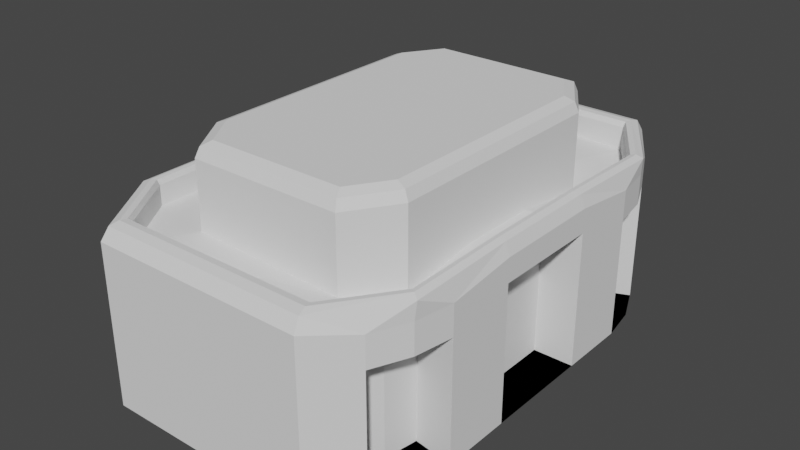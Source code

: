 # Source: Castle.blend  (saved by Blender 2.81.16; exported with 4.5.12 LTS)
import bpy
from mathutils import Matrix  # noqa: F401  (used for matrix-valued properties, if any)

bpy.ops.wm.read_factory_settings(use_empty=True)
scene = bpy.context.scene
scene.name = 'Scene'

# ---- collections
col_collection = bpy.data.collections.new('Collection'); scene.collection.children.link(col_collection)

# ---- world
world_world = bpy.data.worlds.new('World'); scene.world = world_world
world_world.use_nodes = True; world_world.node_tree.nodes.clear()
_N = world_world.node_tree.nodes; _L = world_world.node_tree.links
n0 = _N.new('ShaderNodeOutputWorld'); n0.name = 'World Output'; n0.location = (300, 300)
n1 = _N.new('ShaderNodeBackground'); n1.name = 'Background'; n1.location = (10, 300)
n1.inputs[0].default_value = (0.05088, 0.05088, 0.05088, 1.0)
_L.new(n1.outputs[0], n0.inputs[0])
n0.is_active_output = True
world_world.color = (0.05088, 0.05088, 0.05088)
world_world.use_sun_shadow = False
world_world.sun_shadow_jitter_overblur = 0.0

# ---- meshes
me_002 = bpy.data.meshes.new('立方体.002')
me_002.from_pydata([(-1.605, -3.625, -1.0), (-2.343, -2.483, -1.0), (-2.343, 2.483, -1.0), (-1.605, 3.625, -1.0), (1.605, 3.625, 1.027), (1.605, -3.625, -1.0), (1.605, 3.625, -1.0), (-1.605, 3.625, 1.027), (-2.343, -2.483, 1.376), (-2.269, -2.435, 1.554), (-1.605, -3.625, 1.376), (-1.574, -3.511, 1.554), (-1.605, 3.625, 1.376), (-1.574, 3.511, 1.554), (-2.343, 2.483, 1.376), (-2.269, 2.435, 1.554), (1.605, -3.625, 1.376), (1.574, -3.511, 1.554), (-2.343, 2.483, 1.027), (2.269, -2.435, 1.505), (-2.343, -2.483, 1.027), (2.269, 2.435, 1.505), (1.605, 3.625, 1.376), (1.574, 3.511, 1.554), (-1.5, -3.235, 1.21), (-2.091, -2.321, 1.21), (-2.091, 2.321, 1.21), (-1.5, 3.235, 1.21), (1.5, 3.235, 1.16), (2.091, 2.321, 1.051), (2.091, -2.321, 1.051), (1.5, -3.235, 1.16), (-2.091, -2.321, 1.508), (-2.182, -2.379, 1.59), (-2.118, -2.338, 1.582), (-1.538, -3.375, 1.591), (-1.5, -3.235, 1.508), (-1.511, -3.276, 1.582), (-1.5, 3.235, 1.508), (-1.538, 3.375, 1.591), (-1.511, 3.276, 1.582), (-2.182, 2.379, 1.59), (-2.091, 2.321, 1.508), (-2.118, 2.338, 1.582), (1.5, -3.235, 1.503), (1.538, -3.375, 1.591), (1.511, -3.276, 1.582), (2.182, -2.379, 1.557), (2.091, -2.321, 1.457), (2.118, -2.338, 1.552), (2.091, 2.321, 1.457), (2.182, 2.379, 1.557), (2.118, 2.338, 1.552), (1.538, 3.375, 1.591), (1.5, 3.235, 1.503), (1.511, 3.276, 1.582), (-1.147, -2.474, 1.21), (-1.599, -1.775, 1.21), (-1.599, 1.775, 1.21), (-1.147, 2.474, 1.21), (1.147, 2.474, 1.131), (1.599, 1.775, 1.034), (1.599, -1.775, 1.034), (1.147, -2.474, 1.131), (-1.147, -2.474, 2.198), (-1.036, -2.269, 2.403), (-1.115, -2.414, 2.343), (-1.394, -1.714, 2.403), (-1.599, -1.775, 2.198), (-1.539, -1.757, 2.343), (-1.599, 1.775, 2.198), (-1.394, 1.714, 2.403), (-1.539, 1.757, 2.343), (-1.036, 2.269, 2.403), (-1.147, 2.474, 2.198), (-1.115, 2.414, 2.343), (1.147, 2.474, 2.198), (1.036, 2.269, 2.403), (1.115, 2.414, 2.343), (1.394, 1.714, 2.403), (1.599, 1.775, 2.198), (1.539, 1.757, 2.343), (1.599, -1.775, 2.198), (1.394, -1.714, 2.403), (1.539, -1.757, 2.343), (1.036, -2.269, 2.403), (1.147, -2.474, 2.198), (1.115, -2.414, 2.343), (-1.605, -3.625, 0.6787), (-2.343, -2.483, 0.6787), (-2.343, 2.483, 0.6787), (1.605, -3.625, 0.6787), (-1.605, 3.625, 0.6787), (1.605, 3.625, 0.6787), (1.605, -3.625, 1.027), (-1.605, -3.625, 1.027), (2.343, 0.8275, -1.0), (2.343, -0.8275, -1.0), (2.343, -0.8275, 1.376), (2.343, 0.8275, 1.376), (2.269, 0.8118, 1.554), (2.269, -0.8118, 1.554), (2.091, 0.7737, 1.21), (2.091, -0.7737, 1.21), (2.091, 0.7737, 1.508), (2.091, -0.7737, 1.508), (2.118, -0.7794, 1.582), (2.118, 0.7794, 1.582), (2.182, -0.7931, 1.59), (2.182, 0.7931, 1.59), (1.599, 0.5916, 1.21), (1.599, -0.5916, 1.21), (1.394, 0.5715, 2.403), (1.394, -0.5715, 2.403), (1.539, -0.5857, 2.343), (1.539, 0.5857, 2.343), (1.599, -0.5916, 2.198), (1.599, 0.5916, 2.198), (2.343, 0.8275, 0.6787), (2.343, -0.8275, 0.6787), (2.343, -1.88, -1.0), (2.016, -2.989, -1.0), (2.248, -2.454, -1.0), (2.016, 2.989, -1.0), (2.343, 1.88, -1.0), (2.248, 2.454, -1.0), (2.016, -2.989, 1.249), (2.343, -1.88, 1.249), (2.269, -2.435, 1.505), (2.248, -2.454, 1.249), (2.343, 1.88, 1.249), (2.016, 2.989, 1.249), (2.269, 2.435, 1.505), (2.248, 2.454, 1.249), (2.016, -2.989, 0.5518), (2.343, -1.88, 0.5518), (2.343, 1.88, 0.5518), (2.016, 2.989, 0.5518), (2.343, 0.8275, 1.027), (2.343, -0.8275, 1.027), (2.343, -1.88, 0.7982), (2.248, -2.454, 0.7982), (2.016, -2.989, 0.7982), (2.016, 2.989, 0.7982), (2.248, 2.454, 0.7982), (2.343, 1.88, 0.7982), (1.665, 2.283, 0.7982), (1.745, 1.78, 0.7982), (1.745, -1.78, 0.7982), (1.665, -2.283, 0.7982), (1.459, -2.748, 0.7982), (1.459, 2.748, 0.5518), (1.459, 2.748, 0.7982), (1.736, 0.8275, -1.0), (1.736, -0.8275, -1.0), (1.745, -1.78, 0.5518), (1.736, 0.8275, 0.6787), (1.736, -0.8275, 0.6787), (1.736, 0.8275, 1.027), (1.736, -0.8275, 1.027), (1.665, -2.283, 0.5518), (1.459, -2.748, 0.5518), (1.665, 2.283, 0.5518), (1.745, 1.78, 0.5518), (1.665, -2.283, -1.0), (1.745, -1.78, -1.0), (1.459, -2.748, -1.0), (1.665, 2.283, -1.0), (1.459, 2.748, -1.0), (1.745, 1.78, -1.0)], [], [(92, 3, 2, 90), (124, 136, 118, 96), (94, 16, 10, 95), (100, 21, 51, 109), (137, 123, 6, 93), (20, 8, 14, 18), (7, 12, 22, 4), (99, 130, 132, 21, 100), (97, 119, 135, 120), (33, 41, 15, 9), (11, 9, 8, 10), (23, 13, 39, 53), (15, 13, 12, 14), (145, 130, 99, 138), (44, 48, 30, 31), (94, 91, 134, 142), (42, 32, 25, 26), (9, 15, 14, 8), (36, 44, 31, 24), (17, 11, 10, 16), (23, 21, 132, 131, 22), (104, 50, 29, 102), (22, 12, 13, 23), (54, 38, 27, 28), (95, 10, 8, 20), (31, 30, 62, 63), (38, 42, 26, 27), (50, 54, 28, 29), (35, 33, 9, 11), (41, 39, 13, 15), (47, 45, 17, 19), (45, 35, 11, 17), (53, 51, 21, 23), (36, 32, 34, 37), (37, 34, 33, 35), (42, 38, 40, 43), (43, 40, 39, 41), (54, 50, 52, 55), (55, 52, 51, 53), (48, 44, 46, 49), (49, 46, 45, 47), (32, 42, 43, 34), (34, 43, 41, 33), (44, 36, 37, 46), (46, 37, 35, 45), (105, 48, 49, 106), (106, 49, 47, 108), (38, 54, 55, 40), (40, 55, 53, 39), (32, 36, 24, 25), (58, 57, 68, 70), (27, 26, 58, 59), (102, 29, 61, 110), (26, 25, 57, 58), (29, 28, 60, 61), (25, 24, 56, 57), (28, 27, 59, 60), (24, 31, 63, 56), (56, 63, 86, 64), (60, 59, 74, 76), (63, 62, 82, 86), (59, 58, 70, 74), (110, 61, 80, 117), (79, 77, 73, 71, 67, 65, 85, 83, 113, 112), (61, 60, 76, 80), (65, 67, 69, 66), (66, 69, 68, 64), (71, 73, 75, 72), (72, 75, 74, 70), (77, 79, 81, 78), (78, 81, 80, 76), (83, 85, 87, 84), (84, 87, 86, 82), (67, 71, 72, 69), (69, 72, 70, 68), (85, 65, 66, 87), (87, 66, 64, 86), (113, 83, 84, 114), (114, 84, 82, 116), (73, 77, 78, 75), (75, 78, 76, 74), (57, 56, 64, 68), (0, 88, 89, 1), (91, 5, 121, 134), (3, 92, 93, 6), (1, 89, 90, 2), (139, 98, 127, 140), (5, 91, 88, 0), (124, 125, 167, 169), (7, 92, 90, 18), (128, 127, 98, 101, 19), (137, 143, 152, 151), (81, 115, 117, 80), (115, 114, 116, 117), (79, 112, 115, 81), (112, 113, 114, 115), (62, 111, 116, 82), (111, 110, 117, 116), (30, 103, 111, 62), (103, 102, 110, 111), (52, 107, 109, 51), (107, 106, 108, 109), (50, 104, 107, 52), (104, 105, 106, 107), (48, 105, 103, 30), (105, 104, 102, 103), (19, 17, 16, 126, 128), (98, 99, 100, 101), (143, 137, 93, 4), (138, 99, 98, 139), (19, 101, 108, 47), (101, 100, 109, 108), (126, 129, 128), (129, 127, 128), (130, 133, 132), (133, 131, 132), (140, 127, 129, 141), (141, 129, 126, 142), (143, 131, 133, 144), (144, 133, 130, 145), (141, 142, 150, 149), (122, 120, 165, 164), (139, 119, 157, 159), (145, 136, 163, 147), (2, 3, 6, 123, 125, 124, 96, 97, 120, 122, 121, 5, 0, 1), (123, 137, 151, 168), (118, 138, 158, 156), (143, 144, 146, 152), (125, 123, 168, 167), (131, 143, 4, 22), (12, 7, 18, 14), (119, 139, 140, 135), (88, 95, 20, 89), (16, 94, 142, 126), (136, 145, 138, 118), (92, 7, 4, 93), (89, 20, 18, 90), (91, 94, 95, 88), (162, 146, 147, 163), (153, 156, 157, 154), (165, 155, 160, 164), (164, 160, 161, 166), (168, 151, 162, 167), (167, 162, 163, 169), (151, 152, 146, 162), (160, 149, 150, 161), (155, 148, 149, 160), (156, 158, 159, 157), (120, 135, 155, 165), (142, 134, 161, 150), (136, 124, 169, 163), (97, 96, 153, 154), (138, 139, 159, 158), (96, 118, 156, 153), (135, 140, 148, 155), (121, 122, 164, 166), (119, 97, 154, 157), (144, 145, 147, 146), (134, 121, 166, 161), (140, 141, 149, 148)])
_uv = me_002.uv_layers.new(name='UV 贴图')
_uv.uv.foreach_set('vector', [0.674, 0.4349, 0.7856, 0.4349, 0.7898, 0.5117, 0.6782, 0.5117, 0.4857, 0.8421, 0.3822, 0.8421, 0.3738, 0.7713, 0.4857, 0.7713, 0.8256, 0.8669, 0.8024, 0.8668, 0.8024, 0.6511, 0.8256, 0.6512, 0.3129, 0.1814, 0.3128, 0.07229, 0.3187, 0.07604, 0.3188, 0.1827, 0.3811, 0.9166, 0.4845, 0.9166, 0.4831, 0.9594, 0.3712, 0.9594, 0.655, 0.8455, 0.6318, 0.8455, 0.6318, 0.5117, 0.655, 0.5117, 0.8256, 0.651, 0.8024, 0.6511, 0.8024, 0.4355, 0.8256, 0.4354, 0.3273, 0.7713, 0.3358, 0.8421, 0.3184, 0.8794, 0.3184, 0.8794, 0.3152, 0.7703, 0.4857, 0.6601, 0.3738, 0.6601, 0.3822, 0.5893, 0.4857, 0.5893, 0.6099, 0.396, 0.6099, 0.07604, 0.6156, 0.07229, 0.6156, 0.3997, 0.6156, 0.9146, 0.6195, 0.8423, 0.6318, 0.8455, 0.6277, 0.9223, 0.3593, 9.617e-08, 0.5693, 0.0, 0.5669, 0.00914, 0.3618, 0.00914, 0.6195, 0.5149, 0.6156, 0.4426, 0.6277, 0.4349, 0.6318, 0.5117, 0.3658, 0.8421, 0.3358, 0.8421, 0.3273, 0.7713, 0.3505, 0.7713, 0.6012, 0.4748, 0.6015, 0.5362, 0.5746, 0.5362, 0.5784, 0.4748, 0.348, 0.472, 0.3712, 0.472, 0.3811, 0.5148, 0.3647, 0.5148, 0.3052, 0.5515, 0.3052, 0.8636, 0.2854, 0.8636, 0.2854, 0.5515, 0.6195, 0.8423, 0.6195, 0.5149, 0.6318, 0.5117, 0.6318, 0.8455, 0.918, 0.1224, 0.9177, 0.324, 0.8949, 0.3241, 0.8983, 0.1224, 0.7898, 0.8649, 0.7898, 0.6534, 0.8024, 0.6511, 0.8024, 0.8668, 0.3128, 0.9517, 0.3184, 0.8794, 0.3184, 0.8794, 0.3346, 0.9166, 0.3248, 0.9594, 0.6049, 0.7442, 0.6015, 0.8482, 0.5746, 0.8482, 0.5851, 0.7442, 0.8024, 0.4355, 0.8024, 0.6511, 0.7898, 0.6488, 0.7898, 0.4373, 0.946, 0.1225, 0.9464, 0.3241, 0.9266, 0.3241, 0.9232, 0.1224, 0.6508, 0.9223, 0.6277, 0.9223, 0.6318, 0.8455, 0.655, 0.8455, 0.8553, 1.603e-08, 0.8949, 0.06143, 0.8622, 0.09814, 0.8318, 0.05116, 0.3031, 0.4901, 0.3052, 0.5515, 0.2854, 0.5515, 0.2833, 0.4901, 0.6015, 0.8482, 0.6012, 0.9097, 0.5784, 0.9097, 0.5746, 0.8482, 0.5669, 0.4629, 0.6099, 0.396, 0.6156, 0.3997, 0.5693, 0.472, 0.6099, 0.07604, 0.5669, 0.00914, 0.5693, 0.0, 0.6156, 0.07229, 0.3187, 0.396, 0.3618, 0.4629, 0.3593, 0.472, 0.3128, 0.3997, 0.3618, 0.4629, 0.5669, 0.4629, 0.5693, 0.472, 0.3593, 0.472, 0.3618, 0.00914, 0.3187, 0.07604, 0.3128, 0.07229, 0.3593, 9.617e-08, 0.3031, 0.925, 0.3052, 0.8636, 0.3102, 0.8648, 0.3081, 0.9278, 0.5651, 0.4562, 0.6056, 0.3932, 0.6099, 0.396, 0.5669, 0.4629, 0.3052, 0.5515, 0.3031, 0.4901, 0.3081, 0.4874, 0.3102, 0.5504, 0.6056, 0.07882, 0.5651, 0.01579, 0.5669, 0.00914, 0.6099, 0.07604, 0.6012, 0.9097, 0.6015, 0.8482, 0.608, 0.8494, 0.6066, 0.9124, 0.3635, 0.01579, 0.323, 0.07882, 0.3187, 0.07604, 0.3618, 0.00914, 0.6015, 0.5362, 0.6012, 0.4748, 0.6066, 0.472, 0.608, 0.535, 0.323, 0.3932, 0.3635, 0.4562, 0.3618, 0.4629, 0.3187, 0.396, 0.3052, 0.8636, 0.3052, 0.5515, 0.3102, 0.5504, 0.3102, 0.8648, 0.6056, 0.3932, 0.6056, 0.07882, 0.6099, 0.07604, 0.6099, 0.396, 0.9177, 0.324, 0.918, 0.1224, 0.9232, 0.1217, 0.9232, 0.3248, 0.3635, 0.4562, 0.5651, 0.4562, 0.5669, 0.4629, 0.3618, 0.4629, 0.6049, 0.6402, 0.6015, 0.5362, 0.608, 0.535, 0.61, 0.6398, 0.3231, 0.2884, 0.323, 0.3932, 0.3187, 0.396, 0.3188, 0.2893, 0.9464, 0.3241, 0.946, 0.1225, 0.9516, 0.1217, 0.9516, 0.3248, 0.5651, 0.01579, 0.3635, 0.01579, 0.3618, 0.00914, 0.5669, 0.00914, 0.3052, 0.8636, 0.3031, 0.925, 0.2833, 0.925, 0.2854, 0.8636, 0.2833, 0.5343, 0.2833, 0.773, 0.2177, 0.773, 0.2177, 0.5343, 0.655, 0.4349, 0.6156, 0.3735, 0.6484, 0.3368, 0.6786, 0.3837, 0.8945, 0.2695, 0.8949, 0.3735, 0.8622, 0.3368, 0.8617, 0.2572, 0.6156, 0.3735, 0.6156, 0.06143, 0.6484, 0.09814, 0.6484, 0.3368, 0.8949, 0.3735, 0.8553, 0.4349, 0.8318, 0.3837, 0.8622, 0.3368, 0.6156, 0.06143, 0.655, 0.0, 0.6786, 0.05116, 0.6484, 0.09814, 0.8553, 0.4349, 0.655, 0.4349, 0.6786, 0.3837, 0.8318, 0.3837, 0.655, 0.0, 0.8553, 1.603e-08, 0.8318, 0.05116, 0.6786, 0.05116, 0.4909, 0.9588, 0.4857, 0.8046, 0.5565, 0.8048, 0.5565, 0.959, 0.1105, 0.9663, 0.1157, 0.8121, 0.1813, 0.8119, 0.1813, 0.9661, 0.4937, 0.8046, 0.4857, 0.7576, 0.5632, 0.7576, 0.5648, 0.8046, 0.2808, 0.4874, 0.2833, 0.5343, 0.2177, 0.5343, 0.2151, 0.4874, 0.4974, 0.5985, 0.4857, 0.519, 0.5632, 0.519, 0.5632, 0.5985, 0.1955, 0.7649, 0.1716, 0.8021, 0.03342, 0.8021, 0.009527, 0.7649, 0.009527, 0.5344, 0.03342, 0.4971, 0.1716, 0.4971, 0.1955, 0.5344, 0.1955, 0.6112, 0.1955, 0.688, 0.4857, 0.519, 0.4937, 0.472, 0.5648, 0.472, 0.5632, 0.519, 0.03342, 0.4971, 0.009527, 0.5344, 0.0, 0.5315, 0.0283, 0.4874, 0.2053, 0.8159, 0.2077, 0.7718, 0.2177, 0.773, 0.2151, 0.82, 0.009527, 0.7649, 0.03342, 0.8021, 0.0283, 0.8119, 2.387e-08, 0.7677, 0.2077, 0.5355, 0.2053, 0.4914, 0.2151, 0.4874, 0.2177, 0.5343, 0.1716, 0.8021, 0.1955, 0.7649, 0.2053, 0.7677, 0.177, 0.8119, 0.5746, 0.476, 0.5731, 0.5202, 0.5632, 0.519, 0.5648, 0.472, 0.1955, 0.5344, 0.1716, 0.4971, 0.177, 0.4874, 0.2053, 0.5315, 0.5731, 0.7564, 0.5746, 0.8005, 0.5648, 0.8046, 0.5632, 0.7576, 0.009527, 0.5344, 0.009527, 0.7649, 2.387e-08, 0.7677, 0.0, 0.5315, 0.2077, 0.7718, 0.2077, 0.5355, 0.2177, 0.5343, 0.2177, 0.773, 0.1716, 0.4971, 0.03342, 0.4971, 0.0283, 0.4874, 0.177, 0.4874, 0.5665, 0.8069, 0.5665, 0.9567, 0.5565, 0.959, 0.5565, 0.8048, 0.1955, 0.6112, 0.1955, 0.5344, 0.2053, 0.5315, 0.2053, 0.6102, 0.5731, 0.6777, 0.5731, 0.7564, 0.5632, 0.7576, 0.5632, 0.6781, 0.03342, 0.8021, 0.1716, 0.8021, 0.177, 0.8119, 0.0283, 0.8119, 0.1913, 0.8142, 0.1913, 0.964, 0.1813, 0.9661, 0.1813, 0.8119, 0.2833, 0.773, 0.2808, 0.82, 0.2151, 0.82, 0.2177, 0.773, 0.7856, 0.9223, 0.674, 0.9223, 0.6782, 0.8455, 0.7898, 0.8455, 0.3712, 0.472, 0.4831, 0.472, 0.4845, 0.5148, 0.3811, 0.5148, 0.9601, 0.6506, 0.8487, 0.651, 0.8487, 0.4353, 0.9601, 0.4349, 0.7898, 0.8455, 0.6782, 0.8455, 0.6782, 0.5117, 0.7898, 0.5117, 0.3505, 0.6601, 0.3273, 0.6601, 0.3358, 0.5893, 0.3658, 0.5893, 0.9601, 0.8673, 0.8487, 0.8669, 0.8487, 0.6513, 0.9601, 0.6517, 0.5754, 1.0, 0.5707, 0.9611, 0.6112, 0.9611, 0.6156, 0.9951, 0.6508, 0.4349, 0.674, 0.4349, 0.6782, 0.5117, 0.655, 0.5117, 0.3184, 0.552, 0.3358, 0.5893, 0.3273, 0.6601, 0.3152, 0.6611, 0.3184, 0.552, 0.8692, 0.8838, 0.8692, 0.8673, 0.9069, 0.8689, 0.9069, 0.8854, 0.5731, 0.5202, 0.5731, 0.5989, 0.5632, 0.5985, 0.5632, 0.519, 0.5731, 0.5989, 0.5731, 0.6777, 0.5632, 0.6781, 0.5632, 0.5985, 0.1955, 0.7649, 0.1955, 0.688, 0.2053, 0.689, 0.2053, 0.7677, 0.1955, 0.688, 0.1955, 0.6112, 0.2053, 0.6102, 0.2053, 0.689, 0.4857, 0.7576, 0.4974, 0.6781, 0.5632, 0.6781, 0.5632, 0.7576, 0.4974, 0.6781, 0.4974, 0.5985, 0.5632, 0.5985, 0.5632, 0.6781, 0.8949, 0.06143, 0.8945, 0.1654, 0.8617, 0.1777, 0.8622, 0.09814, 0.8945, 0.1654, 0.8945, 0.2695, 0.8617, 0.2572, 0.8617, 0.1777, 0.323, 0.07882, 0.3231, 0.1836, 0.3188, 0.1827, 0.3187, 0.07604, 0.3231, 0.1836, 0.3231, 0.2884, 0.3188, 0.2893, 0.3188, 0.1827, 0.6015, 0.8482, 0.6049, 0.7442, 0.61, 0.7446, 0.608, 0.8494, 0.6049, 0.7442, 0.6049, 0.6402, 0.61, 0.6398, 0.61, 0.7446, 0.6015, 0.5362, 0.6049, 0.6402, 0.5851, 0.6402, 0.5746, 0.5362, 0.6049, 0.6402, 0.6049, 0.7442, 0.5851, 0.7442, 0.5851, 0.6402, 0.3184, 0.552, 0.3128, 0.4797, 0.3248, 0.472, 0.3346, 0.5148, 0.3184, 0.552, 0.3273, 0.6601, 0.3273, 0.7713, 0.3152, 0.7703, 0.3152, 0.6611, 0.3647, 0.9166, 0.3811, 0.9166, 0.3712, 0.9594, 0.348, 0.9594, 0.3505, 0.7713, 0.3273, 0.7713, 0.3273, 0.6601, 0.3505, 0.6601, 0.3128, 0.3997, 0.3129, 0.2906, 0.3188, 0.2893, 0.3187, 0.396, 0.3129, 0.2906, 0.3129, 0.1814, 0.3188, 0.1827, 0.3188, 0.2893, 0.3346, 0.5148, 0.3354, 0.5507, 0.3184, 0.552, 0.3354, 0.5507, 0.3358, 0.5893, 0.3184, 0.552, 0.3358, 0.8421, 0.3354, 0.8807, 0.3184, 0.8794, 0.3354, 0.8807, 0.3346, 0.9166, 0.3184, 0.8794, 0.3658, 0.5893, 0.3358, 0.5893, 0.3354, 0.5507, 0.3655, 0.5507, 0.3655, 0.5507, 0.3354, 0.5507, 0.3346, 0.5148, 0.3647, 0.5148, 0.3647, 0.9166, 0.3346, 0.9166, 0.3354, 0.8807, 0.3655, 0.8807, 0.3655, 0.8807, 0.3354, 0.8807, 0.3358, 0.8421, 0.3658, 0.8421, 0.8949, 0.3637, 0.8997, 0.3248, 0.9399, 0.3298, 0.9354, 0.3637, 0.6605, 0.9611, 0.6653, 0.9223, 0.7054, 0.9272, 0.701, 0.9611, 0.992, 0.1219, 0.992, 0.1452, 0.9516, 0.145, 0.9516, 0.1217, 0.8692, 0.8682, 0.8692, 0.8847, 0.8295, 0.8838, 0.8295, 0.8673, 0.0, 0.07679, 0.04928, 6.411e-08, 0.2635, 0.0, 0.2909, 0.04276, 0.3064, 0.07869, 0.3128, 0.1173, 0.3128, 0.1881, 0.3128, 0.2993, 0.3128, 0.3701, 0.3064, 0.4087, 0.2909, 0.4446, 0.2635, 0.4874, 0.04928, 0.4874, 6.365e-08, 0.4106, 0.8692, 0.9876, 0.8692, 0.8838, 0.9069, 0.8854, 0.9069, 0.9891, 0.992, 0.3697, 0.992, 0.393, 0.9516, 0.3931, 0.9516, 0.3698, 0.6203, 1.0, 0.6156, 0.9611, 0.6561, 0.9611, 0.6605, 0.995, 0.5707, 0.9611, 0.5754, 0.9223, 0.6156, 0.9272, 0.6112, 0.9611, 0.3346, 0.9166, 0.3647, 0.9166, 0.348, 0.9594, 0.3248, 0.9594, 0.6277, 0.4349, 0.6508, 0.4349, 0.655, 0.5117, 0.6318, 0.5117, 0.3738, 0.6601, 0.3505, 0.6601, 0.3658, 0.5893, 0.3822, 0.5893, 0.674, 0.9223, 0.6508, 0.9223, 0.655, 0.8455, 0.6782, 0.8455, 0.3248, 0.472, 0.348, 0.472, 0.3647, 0.5148, 0.3346, 0.5148, 0.3822, 0.8421, 0.3658, 0.8421, 0.3505, 0.7713, 0.3738, 0.7713, 0.8487, 0.651, 0.8256, 0.651, 0.8256, 0.4354, 0.8487, 0.4353, 0.6782, 0.8455, 0.655, 0.8455, 0.655, 0.5117, 0.6782, 0.5117, 0.8487, 0.8669, 0.8256, 0.8669, 0.8256, 0.6512, 0.8487, 0.6513, 0.2388, 0.9244, 0.2388, 0.941, 0.2053, 0.9407, 0.2053, 0.9241, 7.956e-09, 0.948, 0.0, 0.8353, 0.1105, 0.8353, 0.1105, 0.948, 0.8949, 0.1217, 0.8949, 0.01753, 0.9285, 0.01726, 0.9285, 0.1214, 0.9285, 0.1214, 0.9285, 0.01726, 0.9595, 0.01654, 0.9595, 0.1207, 0.2699, 0.8209, 0.2699, 0.9251, 0.2388, 0.9244, 0.2388, 0.8202, 0.2388, 0.8202, 0.2388, 0.9244, 0.2053, 0.9241, 0.2053, 0.82, 0.2699, 0.9251, 0.2699, 0.9417, 0.2388, 0.941, 0.2388, 0.9244, 0.9285, 0.01726, 0.9285, 0.0007144, 0.9595, 0.0, 0.9595, 0.01654, 0.8949, 0.01753, 0.8949, 0.0009891, 0.9285, 0.0007144, 0.9285, 0.01726, 0.0, 0.8353, 0.0, 0.8119, 0.1105, 0.8119, 0.1105, 0.8353, 0.8295, 0.8673, 0.8295, 0.9711, 0.7898, 0.9719, 0.7898, 0.8682, 0.9446, 0.8673, 0.9446, 0.8838, 0.9069, 0.8854, 0.9069, 0.8689, 0.8692, 0.8847, 0.8692, 0.9884, 0.8295, 0.9876, 0.8295, 0.8838, 1.0, 0.0, 1.0, 0.1113, 0.9595, 0.1113, 0.9595, 4.007e-09, 0.9852, 0.8673, 0.9852, 0.9786, 0.9446, 0.9786, 0.9446, 0.8673, 0.992, 0.2574, 0.992, 0.3697, 0.9516, 0.3698, 0.9516, 0.2576, 0.8295, 0.9711, 0.8295, 0.9876, 0.7898, 0.9884, 0.7898, 0.9719, 0.6653, 1.0, 0.6605, 0.9611, 0.701, 0.9611, 0.7054, 0.995, 0.992, 0.1452, 0.992, 0.2574, 0.9516, 0.2573, 0.9516, 0.145, 0.6156, 0.9611, 0.6203, 0.9223, 0.6605, 0.9272, 0.6561, 0.9611, 0.9446, 0.8838, 0.9446, 0.9876, 0.9069, 0.9891, 0.9069, 0.8854, 0.8997, 0.4025, 0.8949, 0.3637, 0.9354, 0.3637, 0.9399, 0.3976])
me_002.use_remesh_fix_poles = True
me_002.use_remesh_preserve_attributes = False
me_002.use_mirror_vertex_groups = False
me_002.update()

# ---- objects
ob_x = bpy.data.objects.new('立方体', me_002)

# ---- transforms, parenting, visibility, modifiers, constraints
ob_x.location = (0.0, 0.0, 0.0)
ob_x.lineart.crease_threshold = 0.0

# ---- collection membership
col_collection.objects.link(ob_x)

# ---- scene / render settings (as saved in the file)
scene.frame_start = 1; scene.frame_end = 250; scene.frame_set(1)
scene.render.engine = 'BLENDER_EEVEE_NEXT'
scene.cycles.use_denoising = False
scene.cycles.samples = 128
scene.cycles.sampling_pattern = 'TABULATED_SOBOL'
scene.cycles.use_adaptive_sampling = False
scene.cycles.use_light_tree = False
scene.view_settings.view_transform = 'Filmic'
bpy.context.view_layer.update()

# ---- added for rendering (the .blend has no active camera and no usable light): camera, sun
cam_auto = bpy.data.cameras.new('AutoCamera')
cam_auto.lens = 50.0
cam_auto.sensor_width = 36.0
cam_auto.clip_end = 1000.0
ob_auto_camera = bpy.data.objects.new('AutoCamera', cam_auto)
scene.collection.objects.link(ob_auto_camera)
ob_auto_camera.location = (8.58543, -10.3025, 7.56987)
ob_auto_camera.rotation_euler = (1.09748, -7.21219e-08, 0.694738)
scene.camera = ob_auto_camera
light_auto_sun = bpy.data.lights.new('AutoSun', 'SUN')
light_auto_sun.energy = 3.0
light_auto_sun.angle = 0.0523599
ob_auto_sun = bpy.data.objects.new('AutoSun', light_auto_sun)
scene.collection.objects.link(ob_auto_sun)
ob_auto_sun.rotation_euler = (0.872665, 0.174533, 0.523599)
bpy.context.view_layer.update()
